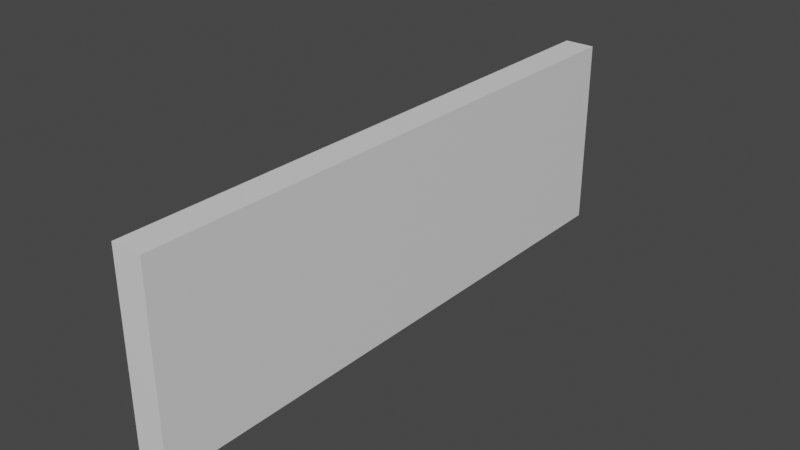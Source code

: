 # Source: Wall_Third.blend  (saved by Blender 2.81.16; exported with 4.5.12 LTS)
import bpy
from mathutils import Matrix  # noqa: F401  (used for matrix-valued properties, if any)

bpy.ops.wm.read_factory_settings(use_empty=True)
scene = bpy.context.scene
scene.name = 'Scene'

# ---- collections
col_collection = bpy.data.collections.new('Collection'); scene.collection.children.link(col_collection)

# ---- materials (node trees are filled in below, after node groups)
mat_wall = bpy.data.materials.new('Wall')
mat_wall.use_transparent_shadow = False

# ---- material node trees
mat_wall.use_nodes = True; mat_wall.node_tree.nodes.clear()
_N = mat_wall.node_tree.nodes; _L = mat_wall.node_tree.links
n0 = _N.new('ShaderNodeOutputMaterial'); n0.name = 'Material Output'; n0.location = (300, 300)
n1 = _N.new('ShaderNodeBsdfPrincipled'); n1.name = 'Principled BSDF'; n1.location = (10, 300)
n1.distribution = 'GGX'
n1.subsurface_method = 'BURLEY'
n1.inputs[3].default_value = 1.45
n1.inputs[27].default_value = (0.0, 0.0, 0.0, 1.0)
n1.inputs[28].default_value = 1.0
_L.new(n1.outputs[0], n0.inputs[0])
n0.is_active_output = True

# ---- world
world_world = bpy.data.worlds.new('World'); scene.world = world_world
world_world.use_nodes = True; world_world.node_tree.nodes.clear()
_N = world_world.node_tree.nodes; _L = world_world.node_tree.links
n0 = _N.new('ShaderNodeOutputWorld'); n0.name = 'World Output'; n0.location = (300, 300)
n1 = _N.new('ShaderNodeBackground'); n1.name = 'Background'; n1.location = (10, 300)
n1.inputs[0].default_value = (0.05088, 0.05088, 0.05088, 1.0)
_L.new(n1.outputs[0], n0.inputs[0])
n0.is_active_output = True
world_world.color = (0.05088, 0.05088, 0.05088)
world_world.use_sun_shadow = False
world_world.sun_shadow_jitter_overblur = 0.0

# ---- meshes
me_cube_001 = bpy.data.meshes.new('Cube.001')
me_cube_001.from_pydata([(-0.133, -1.0, 0.0), (-0.133, 1.0, 0.0), (0.133, -1.0, 0.0), (0.133, 1.0, 0.0), (-0.133, 0.6, 0.0), (-0.133, 0.2, 0.0), (-0.133, -0.2, 0.0), (-0.133, -0.6, 0.0), (0.133, -0.6, 0.0), (0.133, -0.2, 0.0), (0.133, 0.2, 0.0), (0.133, 0.6, 0.0), (-0.133, -1.0, 0.6667), (-0.133, 1.0, 0.6667), (0.133, 1.0, 0.6667), (0.133, -1.0, 0.6667), (0.133, 0.6, 0.6667), (0.133, 0.2, 0.6667), (0.133, -0.2, 0.6667), (0.133, -0.6, 0.6667), (-0.133, -0.6, 0.6667), (-0.133, -0.2, 0.6667), (-0.133, 0.2, 0.6667), (-0.133, 0.6, 0.6667)], [], [(7, 8, 2, 0), (1, 3, 11, 4), (4, 11, 10, 5), (5, 10, 9, 6), (6, 9, 8, 7), (5, 22, 23, 4), (6, 21, 22, 5), (7, 20, 21, 6), (0, 12, 20, 7), (9, 18, 19, 8), (12, 15, 19, 20), (10, 17, 18, 9), (11, 16, 17, 10), (14, 13, 23, 16), (3, 14, 16, 11), (2, 15, 12, 0), (8, 19, 15, 2), (1, 13, 14, 3), (4, 23, 13, 1), (21, 18, 17, 22), (20, 19, 18, 21), (22, 17, 16, 23)])
_uv = me_cube_001.uv_layers.new(name='UVMap')
_uv.uv.foreach_set('vector', [0.7504, 0.8, 0.8752, 0.8, 0.8752, 1.0, 0.7504, 1.0, 0.7504, 0.0, 0.8752, 0.0, 0.8752, 0.2, 0.7504, 0.2, 0.7504, 0.2, 0.8752, 0.2, 0.8752, 0.4, 0.7504, 0.4, 0.7504, 0.4, 0.8752, 0.4, 0.8752, 0.6, 0.7504, 0.6, 0.7504, 0.6, 0.8752, 0.6, 0.8752, 0.8, 0.7504, 0.8, 0.6256, 0.4, 0.3128, 0.4, 0.3128, 0.2, 0.6256, 0.2, 0.6256, 0.6, 0.3128, 0.6, 0.3128, 0.4, 0.6256, 0.4, 0.6256, 0.8, 0.3128, 0.8, 0.3128, 0.6, 0.6256, 0.6, 0.6256, 1.0, 0.3128, 1.0, 0.3128, 0.8, 0.6256, 0.8, 0.3128, 0.4, 1.119e-07, 0.4, 5.593e-08, 0.2, 0.3128, 0.2, 0.6256, 0.0, 0.7504, 0.0, 0.7504, 0.2, 0.6256, 0.2, 0.3128, 0.6, 1.678e-07, 0.6, 1.119e-07, 0.4, 0.3128, 0.4, 0.3128, 0.8, 2.517e-07, 0.8, 1.678e-07, 0.6, 0.3128, 0.6, 0.7504, 1.0, 0.6256, 1.0, 0.6256, 0.8, 0.7504, 0.8, 0.3128, 1.0, 3.356e-07, 1.0, 2.517e-07, 0.8, 0.3128, 0.8, 0.8752, 0.3333, 0.8752, 0.0, 1.0, 0.0, 1.0, 0.3333, 0.3128, 0.2, 5.593e-08, 0.2, 0.0, 1.192e-07, 0.3128, 0.0, 0.8752, 0.6667, 0.8752, 0.3333, 1.0, 0.3333, 1.0, 0.6667, 0.6256, 0.2, 0.3128, 0.2, 0.3128, 0.0, 0.6256, 0.0, 0.6256, 0.4, 0.7504, 0.4, 0.7504, 0.6, 0.6256, 0.6, 0.6256, 0.2, 0.7504, 0.2, 0.7504, 0.4, 0.6256, 0.4, 0.6256, 0.6, 0.7504, 0.6, 0.7504, 0.8, 0.6256, 0.8])
me_cube_001.materials.append(mat_wall)
me_cube_001.use_remesh_fix_poles = True
me_cube_001.use_remesh_preserve_attributes = False
me_cube_001.use_mirror_vertex_groups = False
me_cube_001.update()

# ---- objects
ob_wall = bpy.data.objects.new('Wall', me_cube_001)

# ---- transforms, parenting, visibility, modifiers, constraints
ob_wall.location = (0.0, 0.0, 0.0)
ob_wall.scale = (1.0, 2.5, 2.5)
ob_wall.lineart.crease_threshold = 0.0

# ---- collection membership
col_collection.objects.link(ob_wall)

# ---- scene / render settings (as saved in the file)
scene.frame_start = 1; scene.frame_end = 250; scene.frame_set(1)
scene.render.engine = 'BLENDER_EEVEE_NEXT'
scene.cycles.use_denoising = False
scene.cycles.samples = 128
scene.cycles.sampling_pattern = 'TABULATED_SOBOL'
scene.cycles.use_adaptive_sampling = False
scene.cycles.use_light_tree = False
scene.view_settings.view_transform = 'Filmic'
bpy.context.view_layer.update()

# ---- added for rendering (the .blend has no active camera and no usable light): camera, sun
cam_auto = bpy.data.cameras.new('AutoCamera')
cam_auto.lens = 50.0
cam_auto.sensor_width = 36.0
cam_auto.clip_end = 1000.0
ob_auto_camera = bpy.data.objects.new('AutoCamera', cam_auto)
scene.collection.objects.link(ob_auto_camera)
ob_auto_camera.location = (4.88257, -5.85908, 4.73939)
ob_auto_camera.rotation_euler = (1.09748, -7.21219e-08, 0.694738)
scene.camera = ob_auto_camera
light_auto_sun = bpy.data.lights.new('AutoSun', 'SUN')
light_auto_sun.energy = 3.0
light_auto_sun.angle = 0.0523599
ob_auto_sun = bpy.data.objects.new('AutoSun', light_auto_sun)
scene.collection.objects.link(ob_auto_sun)
ob_auto_sun.rotation_euler = (0.872665, 0.174533, 0.523599)
bpy.context.view_layer.update()
